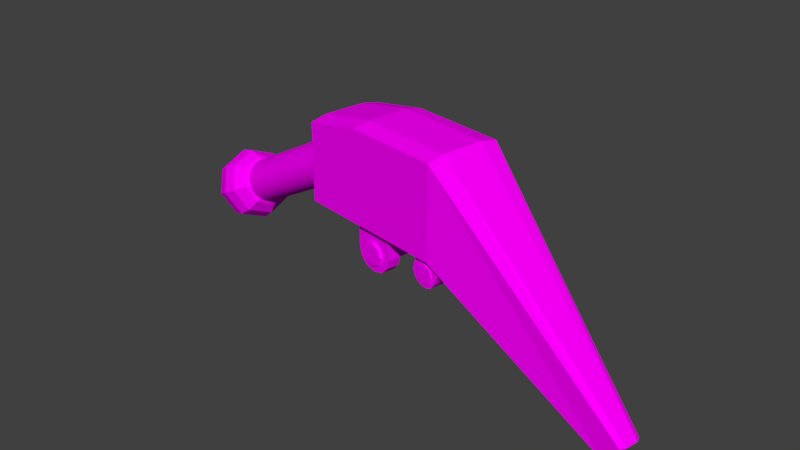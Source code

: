 # Source: npc_repairbot_gib1.blend  (saved by Blender 2.76.0; exported with 4.5.12 LTS)
import bpy
from mathutils import Matrix  # noqa: F401  (used for matrix-valued properties, if any)

bpy.ops.wm.read_factory_settings(use_empty=True)
scene = bpy.context.scene
scene.name = 'Scene'

# ---- collections
col_collection_1 = bpy.data.collections.new('Collection 1'); scene.collection.children.link(col_collection_1)

# ---- images (referenced by path relative to the original .blend; pixels are not part of the script)
import os
ASSET_DIR = os.environ.get("B2B_ASSET_DIR", "")  # directory of the original .blend (textures are referenced by path, not embedded)
HERE = os.path.dirname(os.path.abspath(__file__))  # packed textures are extracted next to this script under _unpacked/

def load_image(name, relpath, width, height, colorspace="sRGB"):
    """Load a texture the original file referenced (path relative to the .blend, or extracted next to this script)."""
    p = next((c for c in (os.path.join(HERE, relpath), os.path.join(ASSET_DIR, relpath)) if relpath and os.path.exists(c)), "")
    if p:
        img = bpy.data.images.load(p, check_existing=True)
        img.name = name
    else:  # same state as the original file: an image datablock whose file is absent (Cycles renders it pink)
        img = bpy.data.images.new(name, width, height)
        img.source = "FILE"
        img.filepath = "//" + (relpath or name)
    img.colorspace_settings.name = colorspace
    return img
img_npc_repair_bot_png = load_image('npc_repair_bot.png', 'npc_repair_bot.png', 1024, 1024, 'sRGB')

# ---- materials (node trees are filled in below, after node groups)
mat_npc_repairbot_material = bpy.data.materials.new('npc_repairbot_material')
mat_npc_repairbot_material.alpha_threshold = 0.0
mat_npc_repairbot_material.roughness = 0.5

# ---- material node trees
mat_npc_repairbot_material.use_nodes = True; mat_npc_repairbot_material.node_tree.nodes.clear()
_N = mat_npc_repairbot_material.node_tree.nodes; _L = mat_npc_repairbot_material.node_tree.links
n0 = _N.new('ShaderNodeOutputMaterial'); n0.name = 'Material Output'; n0.location = (300, 300)
n1 = _N.new('ShaderNodeBsdfDiffuse'); n1.name = 'Diffuse BSDF'; n1.location = (10, 300)
n2 = _N.new('ShaderNodeTexImage'); n2.name = 'Image Texture'; n2.location = (-180, 300)
n2.width = 140
n2.image = img_npc_repair_bot_png
_L.new(n1.outputs[0], n0.inputs[0])
_L.new(n2.outputs[0], n1.inputs[0])
n0.is_active_output = True

# ---- world
world_world = bpy.data.worlds.new('World'); scene.world = world_world
world_world.color = (0.05088, 0.05088, 0.05088)
world_world.use_sun_shadow = False
world_world.sun_shadow_jitter_overblur = 0.0
world_world.cycles.sampling_method = 'NONE'
world_world.cycles.sample_map_resolution = 256

# ---- meshes
me_npc_repairbot_mesh_006 = bpy.data.meshes.new('npc_repairbot_mesh.006')
me_npc_repairbot_mesh_006.from_pydata([(0.5059, 0.05459, 0.4577), (0.5059, -0.05459, 0.4577), (0.5007, 0.05459, 0.445), (0.5007, -0.05459, 0.445), (0.5007, -0.05459, 0.4704), (0.5007, 0.05459, 0.4704), (0.4879, -0.05459, 0.4757), (0.4879, 0.05459, 0.4757), (0.4879, 0.05459, 0.4397), (0.4879, -0.05459, 0.4397), (0.4752, 0.05459, 0.445), (0.4752, -0.05459, 0.445), (0.4699, 0.05459, 0.4577), (0.4699, -0.05459, 0.4577), (0.4752, 0.05459, 0.4704), (0.4752, -0.05459, 0.4704), (0.06568, 0.03512, 0.3934), (0.3933, 0.03512, 0.5716), (0.06896, 0.03444, 0.3873), (0.3966, 0.03444, 0.5656), (0.07211, 0.03245, 0.3816), (0.3998, 0.03245, 0.5598), (0.07501, 0.0292, 0.3762), (0.4027, 0.0292, 0.5545), (0.07755, 0.02483, 0.3715), (0.4052, 0.02483, 0.5498), (0.07964, 0.01951, 0.3677), (0.4073, 0.01951, 0.546), (0.08119, 0.01344, 0.3649), (0.4089, 0.01344, 0.5431), (0.08215, 0.006852, 0.3631), (0.4098, 0.006852, 0.5414), (0.08247, 3.248e-07, 0.3625), (0.4101, 3.088e-07, 0.5408), (0.08215, -0.006851, 0.3631), (0.4098, -0.006851, 0.5414), (0.08119, -0.01344, 0.3649), (0.4089, -0.01344, 0.5431), (0.07964, -0.01951, 0.3677), (0.4073, -0.01951, 0.546), (0.07755, -0.02483, 0.3715), (0.4052, -0.02483, 0.5498), (0.07501, -0.0292, 0.3762), (0.4027, -0.0292, 0.5545), (0.07211, -0.03244, 0.3816), (0.3998, -0.03244, 0.5598), (0.06896, -0.03444, 0.3873), (0.3966, -0.03444, 0.5656), (0.06568, -0.03512, 0.3934), (0.3933, -0.03512, 0.5716), (0.06241, -0.03444, 0.3994), (0.3901, -0.03444, 0.5776), (0.05926, -0.03244, 0.4052), (0.3869, -0.03244, 0.5834), (0.05636, -0.0292, 0.4105), (0.384, -0.0292, 0.5888), (0.05382, -0.02483, 0.4152), (0.3815, -0.02483, 0.5934), (0.05173, -0.01951, 0.419), (0.3794, -0.01951, 0.5973), (0.05018, -0.01344, 0.4219), (0.3778, -0.01344, 0.6001), (0.04922, -0.006851, 0.4236), (0.3769, -0.006851, 0.6019), (0.0489, 3.477e-07, 0.4242), (0.3766, 3.317e-07, 0.6025), (0.04922, 0.006852, 0.4236), (0.3769, 0.006852, 0.6019), (0.05018, 0.01344, 0.4219), (0.3778, 0.01344, 0.6001), (0.05173, 0.01951, 0.419), (0.3794, 0.01951, 0.5973), (0.05382, 0.02483, 0.4152), (0.3815, 0.02483, 0.5934), (0.05636, 0.0292, 0.4105), (0.384, 0.0292, 0.5888), (0.05926, 0.03245, 0.4052), (0.3869, 0.03245, 0.5834), (0.06241, 0.03444, 0.3994), (0.3901, 0.03444, 0.5776), (0.3623, -0.06076, 0.4979), (0.3623, -0.06076, 0.6224), (0.3623, 0.06076, 0.4979), (0.3623, 0.06076, 0.6224), (0.6107, -0.06076, 0.4979), (0.6107, -0.06076, 0.6415), (0.6107, 0.06076, 0.4979), (0.6107, 0.06076, 0.6415), (0.9195, 0.01878, 0.3553), (0.8967, 0.01878, 0.3236), (0.9195, -0.01878, 0.3553), (0.8967, -0.01878, 0.3236), (0.3623, -0.03374, 0.6281), (0.3623, 0.03374, 0.6281), (0.3623, 0.03374, 0.5036), (0.3623, -0.03374, 0.5036), (0.6107, 0.03374, 0.6472), (0.6107, -0.03374, 0.6472), (0.6107, -0.03374, 0.5036), (0.6107, 0.03374, 0.5036), (0.9243, 0.01043, 0.3558), (0.9243, -0.01043, 0.3558), (0.9015, -0.01043, 0.3241), (0.9015, 0.01043, 0.3241), (0.4587, 0.06076, 0.6415), (0.4587, 0.06076, 0.4979), (0.4587, -0.06076, 0.6415), (0.4587, -0.06076, 0.4979), (0.4587, -0.03374, 0.6472), (0.4587, 0.03374, 0.6472), (0.4587, -0.03374, 0.5036), (0.4587, 0.03374, 0.5036), (0.1434, -0.0004935, 0.4621), (0.1231, -0.0004935, 0.4734), (0.1001, -0.0004935, 0.476), (0.07784, -0.0004936, 0.4697), (0.05969, -0.0004936, 0.4553), (0.04843, -0.0004936, 0.435), (0.1464, 0.01558, 0.4562), (0.1288, 0.0292, 0.4625), (0.1075, 0.0383, 0.4618), (0.08579, 0.0415, 0.4542), (0.06703, 0.0383, 0.441), (0.05405, 0.0292, 0.4241), (0.04883, 0.01558, 0.4061), (0.1538, 0.02223, 0.4419), (0.1423, 0.0415, 0.436), (0.1252, 0.05437, 0.4272), (0.105, 0.05889, 0.4169), (0.08476, 0.05437, 0.4065), (0.06762, 0.0415, 0.3977), (0.05617, 0.02223, 0.3918), (0.05215, -0.0004935, 0.3897), (0.1578, -0.0004935, 0.444), (0.1611, 0.01558, 0.4276), (0.1559, 0.0292, 0.4096), (0.1429, 0.0383, 0.3927), (0.1242, 0.0415, 0.3795), (0.1025, 0.0383, 0.372), (0.08119, 0.0292, 0.3713), (0.06351, 0.01558, 0.3775), (0.1642, -0.0004935, 0.4217), (0.1615, -0.0004935, 0.3987), (0.1503, -0.0004935, 0.3784), (0.1321, -0.0004935, 0.364), (0.1098, -0.0004935, 0.3577), (0.08681, -0.0004935, 0.3603), (0.06655, -0.0004935, 0.3716), (0.1611, -0.01656, 0.4276), (0.1559, -0.03019, 0.4096), (0.1429, -0.03929, 0.3927), (0.1242, -0.04249, 0.3795), (0.1025, -0.03929, 0.372), (0.08119, -0.03019, 0.3713), (0.06351, -0.01656, 0.3775), (0.1538, -0.02322, 0.4419), (0.1423, -0.04249, 0.436), (0.1252, -0.05536, 0.4272), (0.105, -0.05988, 0.4169), (0.08476, -0.05536, 0.4065), (0.06762, -0.04249, 0.3977), (0.05617, -0.02322, 0.3918), (0.1464, -0.01656, 0.4562), (0.1288, -0.03019, 0.4625), (0.1075, -0.03929, 0.4618), (0.08579, -0.04249, 0.4542), (0.06703, -0.03929, 0.441), (0.05405, -0.03019, 0.4241), (0.04883, -0.01656, 0.4061), (0.04579, -0.0004935, 0.412), (0.5919, 0.03136, 0.4542), (0.6188, 0.03136, 0.4648), (0.6024, 0.03136, 0.4526), (0.6122, 0.03136, 0.4565), (0.5777, 0.03136, 0.4826), (0.5883, 0.03136, 0.4558), (0.5761, 0.03136, 0.4722), (0.58, 0.03136, 0.4623), (0.5883, 0.05375, 0.4558), (0.5777, 0.05375, 0.4826), (0.58, 0.05375, 0.4623), (0.5761, 0.05375, 0.4722), (0.6188, 0.05375, 0.4648), (0.5919, 0.05375, 0.4542), (0.6122, 0.05375, 0.4565), (0.6024, 0.05375, 0.4526), (0.6332, 0.03136, 0.498), (0.6332, 0.05375, 0.498), (0.5921, 0.03136, 0.5159), (0.5921, 0.05375, 0.5159), (0.6024, -0.03097, 0.4526), (0.6122, -0.03097, 0.4565), (0.5919, -0.03097, 0.4542), (0.6188, -0.03097, 0.4648), (0.5761, -0.03097, 0.4722), (0.58, -0.03097, 0.4623), (0.5777, -0.03097, 0.4826), (0.5883, -0.03097, 0.4558), (0.58, -0.05336, 0.4623), (0.5761, -0.05336, 0.4722), (0.5883, -0.05336, 0.4558), (0.5777, -0.05336, 0.4826), (0.6122, -0.05336, 0.4565), (0.6024, -0.05336, 0.4526), (0.6188, -0.05336, 0.4648), (0.5919, -0.05336, 0.4542), (0.4555, -0.05028, 0.4587), (0.4847, -0.05028, 0.4291), (0.4593, -0.05028, 0.444), (0.47, -0.05028, 0.4331), (0.4905, -0.05028, 0.4291), (0.5201, -0.05028, 0.4583), (0.5052, -0.05028, 0.4329), (0.5161, -0.05028, 0.4436), (0.4847, -0.02912, 0.4291), (0.4555, -0.02912, 0.4587), (0.47, -0.02912, 0.4331), (0.4593, -0.02912, 0.444), (0.5201, -0.02912, 0.4583), (0.4905, -0.02912, 0.4291), (0.5161, -0.02912, 0.4436), (0.5052, -0.02912, 0.4329), (0.4905, 0.02966, 0.4291), (0.5201, 0.02966, 0.4583), (0.5052, 0.02966, 0.4329), (0.5161, 0.02966, 0.4436), (0.4555, 0.02966, 0.4587), (0.4847, 0.02966, 0.4291), (0.4593, 0.02966, 0.444), (0.47, 0.02966, 0.4331), (0.4847, 0.05082, 0.4291), (0.4555, 0.05082, 0.4587), (0.47, 0.05082, 0.4331), (0.4593, 0.05082, 0.444), (0.5201, 0.05082, 0.4583), (0.4905, 0.05082, 0.4291), (0.5161, 0.05082, 0.4436), (0.5052, 0.05082, 0.4329), (0.4558, -0.05028, 0.511), (0.4558, -0.02912, 0.511), (0.5204, -0.05028, 0.5106), (0.5204, -0.02912, 0.5106), (0.5204, 0.02966, 0.5106), (0.5204, 0.05082, 0.5106), (0.4558, 0.02966, 0.511), (0.4558, 0.05082, 0.511), (0.614, 0.05502, 0.4735), (0.614, -0.05502, 0.4735), (0.6096, 0.05502, 0.463), (0.6096, -0.05502, 0.463), (0.6096, -0.05502, 0.484), (0.6096, 0.05502, 0.484), (0.5991, -0.05502, 0.4883), (0.5991, 0.05502, 0.4883), (0.5991, 0.05502, 0.4586), (0.5991, -0.05502, 0.4586), (0.5886, 0.05502, 0.463), (0.5886, -0.05502, 0.463), (0.5843, 0.05502, 0.4735), (0.5843, -0.05502, 0.4735), (0.5886, 0.05502, 0.484), (0.5886, -0.05502, 0.484), (0.5921, -0.03097, 0.5159), (0.5921, -0.05336, 0.5159), (0.6332, -0.03097, 0.498), (0.6332, -0.05336, 0.498)], [], [(7, 6, 4, 5), (5, 4, 1, 0), (0, 1, 3, 2), (2, 3, 9, 8), (8, 9, 11, 10), (10, 11, 13, 12), (4, 6, 15, 13, 11, 9, 3, 1), (14, 15, 6, 7), (12, 13, 15, 14), (7, 5, 0, 2, 8, 10, 12, 14), (16, 17, 19, 18), (18, 19, 21, 20), (20, 21, 23, 22), (22, 23, 25, 24), (24, 25, 27, 26), (26, 27, 29, 28), (28, 29, 31, 30), (30, 31, 33, 32), (32, 33, 35, 34), (34, 35, 37, 36), (36, 37, 39, 38), (38, 39, 41, 40), (40, 41, 43, 42), (42, 43, 45, 44), (44, 45, 47, 46), (46, 47, 49, 48), (48, 49, 51, 50), (50, 51, 53, 52), (52, 53, 55, 54), (54, 55, 57, 56), (56, 57, 59, 58), (58, 59, 61, 60), (60, 61, 63, 62), (62, 63, 65, 64), (64, 65, 67, 66), (66, 67, 69, 68), (68, 69, 71, 70), (70, 71, 73, 72), (72, 73, 75, 74), (74, 75, 77, 76), (78, 79, 17, 16), (76, 77, 79, 78), (93, 83, 82, 94), (104, 87, 86, 105), (99, 86, 89, 103), (106, 81, 80, 107), (111, 105, 86, 99), (109, 104, 83, 93), (101, 90, 91, 102), (97, 85, 90, 101), (86, 87, 88, 89), (85, 84, 91, 90), (87, 96, 100, 88), (96, 97, 101, 100), (88, 100, 103, 89), (100, 101, 102, 103), (106, 108, 92, 81), (108, 109, 93, 92), (107, 110, 98, 84), (110, 111, 99, 98), (84, 98, 102, 91), (98, 99, 103, 102), (81, 92, 95, 80), (92, 93, 94, 95), (95, 94, 111, 110), (80, 95, 110, 107), (97, 96, 109, 108), (85, 97, 108, 106), (96, 87, 104, 109), (94, 82, 105, 111), (85, 106, 107, 84), (83, 104, 105, 82), (116, 115, 121, 122), (114, 113, 119, 120), (117, 116, 122, 123), (115, 114, 120, 121), (113, 112, 118, 119), (123, 122, 129, 130), (121, 120, 127, 128), (119, 118, 125, 126), (124, 123, 130, 131), (122, 121, 128, 129), (120, 119, 126, 127), (126, 125, 134, 135), (131, 130, 139, 140), (129, 128, 137, 138), (127, 126, 135, 136), (130, 129, 138, 139), (128, 127, 136, 137), (140, 139, 146, 147), (138, 137, 144, 145), (136, 135, 142, 143), (139, 138, 145, 146), (137, 136, 143, 144), (135, 134, 141, 142), (146, 145, 152, 153), (144, 143, 150, 151), (142, 141, 148, 149), (147, 146, 153, 154), (145, 144, 151, 152), (143, 142, 149, 150), (153, 152, 159, 160), (151, 150, 157, 158), (149, 148, 155, 156), (154, 153, 160, 161), (152, 151, 158, 159), (150, 149, 156, 157), (161, 160, 167, 168), (159, 158, 165, 166), (157, 156, 163, 164), (160, 159, 166, 167), (158, 157, 164, 165), (156, 155, 162, 163), (112, 133, 118), (132, 169, 124), (169, 117, 123, 124), (132, 124, 131), (118, 133, 125), (125, 133, 134), (132, 131, 140), (134, 133, 141), (132, 140, 147), (141, 133, 148), (132, 147, 154), (148, 133, 155), (132, 154, 161), (155, 133, 162), (132, 161, 168), (166, 165, 115, 116), (164, 163, 113, 114), (162, 133, 112), (132, 168, 169), (167, 166, 116, 117), (165, 164, 114, 115), (163, 162, 112, 113), (168, 167, 117, 169), (183, 170, 175, 178), (189, 187, 182, 184, 185, 183, 178, 180, 181, 179), (188, 189, 179, 174), (174, 179, 181, 176), (176, 181, 180, 177), (177, 180, 178, 175), (182, 171, 173, 184), (184, 173, 172, 185), (185, 172, 170, 183), (171, 182, 187, 186), (170, 172, 173, 171, 186, 188, 174, 176, 177, 175), (204, 193, 264, 265), (190, 203, 205, 192), (191, 202, 203, 190), (193, 204, 202, 191), (198, 195, 197, 200), (199, 194, 195, 198), (201, 196, 194, 199), (263, 262, 196, 201), (262, 264, 193, 191, 190, 192, 197, 195, 194, 196), (192, 205, 200, 197), (239, 241, 218, 220, 221, 219, 214, 216, 217, 215), (238, 239, 215, 206), (219, 210, 207, 214), (235, 222, 227, 230), (245, 243, 234, 236, 237, 235, 230, 232, 233, 231), (244, 245, 231, 226), (218, 211, 213, 220), (220, 213, 212, 221), (221, 212, 210, 219), (206, 215, 217, 208), (208, 217, 216, 209), (209, 216, 214, 207), (226, 231, 233, 228), (228, 233, 232, 229), (229, 232, 230, 227), (234, 223, 225, 236), (236, 225, 224, 237), (237, 224, 222, 235), (211, 218, 241, 240), (223, 234, 243, 242), (222, 224, 225, 223, 242, 244, 226, 228, 229, 227), (210, 212, 213, 211, 240, 238, 206, 208, 209, 207), (253, 252, 250, 251), (251, 250, 247, 246), (246, 247, 249, 248), (248, 249, 255, 254), (254, 255, 257, 256), (256, 257, 259, 258), (250, 252, 261, 259, 257, 255, 249, 247), (260, 261, 252, 253), (258, 259, 261, 260), (253, 251, 246, 248, 254, 256, 258, 260), (205, 203, 202, 204, 265, 263, 201, 199, 198, 200)])
_uv = me_npc_repairbot_mesh_006.uv_layers.new(name='UVMap')
_uv.uv.foreach_set('vector', [0.8213, 0.6036, 0.8213, 0.5713, 0.8254, 0.5713, 0.8254, 0.6036, 0.8084, 0.5812, 0.7761, 0.5812, 0.7761, 0.5771, 0.8084, 0.5771, 0.8084, 0.5771, 0.7761, 0.5771, 0.7761, 0.5729, 0.8084, 0.5729, 0.9865, 0.607, 0.9865, 0.5747, 0.9824, 0.5747, 0.9824, 0.607, 0.9824, 0.607, 0.9824, 0.5747, 0.9783, 0.5747, 0.9783, 0.607, 0.9695, 0.5763, 0.9372, 0.5763, 0.9372, 0.5804, 0.9695, 0.5804, 0.8254, 0.6281, 0.8213, 0.6298, 0.8172, 0.6281, 0.8154, 0.624, 0.8172, 0.6199, 0.8213, 0.6182, 0.8254, 0.6199, 0.8271, 0.624, 0.8172, 0.6036, 0.8172, 0.5713, 0.8213, 0.5713, 0.8213, 0.6036, 0.9695, 0.5804, 0.9372, 0.5804, 0.9372, 0.5846, 0.9695, 0.5846, 0.8213, 0.6298, 0.8254, 0.6281, 0.8271, 0.624, 0.8254, 0.6199, 0.8213, 0.6182, 0.8172, 0.6199, 0.8154, 0.624, 0.8172, 0.6281, 0.3855, 0.4819, 0.3855, 0.5544, 0.3733, 0.5544, 0.3733, 0.4819, 0.3733, 0.4819, 0.3733, 0.5544, 0.3611, 0.5544, 0.3611, 0.4819, 0.3611, 0.4819, 0.3611, 0.5544, 0.3489, 0.5544, 0.3489, 0.4819, 0.3489, 0.4819, 0.3489, 0.5544, 0.3367, 0.5544, 0.3367, 0.4819, 0.3367, 0.4819, 0.3367, 0.5544, 0.3245, 0.5544, 0.3245, 0.4819, 0.3245, 0.4819, 0.3245, 0.5544, 0.3123, 0.5544, 0.3123, 0.4819, 0.3123, 0.4819, 0.3123, 0.5544, 0.3001, 0.5544, 0.3001, 0.4819, 0.3001, 0.4819, 0.3001, 0.5544, 0.2879, 0.5544, 0.2879, 0.4819, 0.2879, 0.4819, 0.2879, 0.5544, 0.2757, 0.5544, 0.2757, 0.4819, 0.2757, 0.4819, 0.2757, 0.5544, 0.2635, 0.5544, 0.2635, 0.4819, 0.2635, 0.4819, 0.2635, 0.5544, 0.2513, 0.5544, 0.2513, 0.4819, 0.2513, 0.4819, 0.2513, 0.5544, 0.2391, 0.5544, 0.2391, 0.4819, 0.2391, 0.4819, 0.2391, 0.5544, 0.2269, 0.5544, 0.2269, 0.4819, 0.2269, 0.4819, 0.2269, 0.5544, 0.2147, 0.5544, 0.2147, 0.4819, 0.2147, 0.4819, 0.2147, 0.5544, 0.2025, 0.5544, 0.2025, 0.4819, 0.2025, 0.4819, 0.2025, 0.5544, 0.1903, 0.5544, 0.1903, 0.4819, 0.1903, 0.4819, 0.1903, 0.5544, 0.1781, 0.5544, 0.1781, 0.4819, 0.1781, 0.4819, 0.1781, 0.5544, 0.1659, 0.5544, 0.1659, 0.4819, 0.1659, 0.4819, 0.1659, 0.5544, 0.1537, 0.5544, 0.1537, 0.4819, 0.1537, 0.4819, 0.1537, 0.5544, 0.1415, 0.5544, 0.1415, 0.4819, 0.1415, 0.4819, 0.1415, 0.5544, 0.1293, 0.5544, 0.1293, 0.4819, 0.1293, 0.4819, 0.1293, 0.5544, 0.1171, 0.5544, 0.1171, 0.4819, 0.1171, 0.4819, 0.1171, 0.5544, 0.1049, 0.5544, 0.1049, 0.4819, 0.1049, 0.4819, 0.1049, 0.5544, 0.09266, 0.5544, 0.09266, 0.4819, 0.09266, 0.4819, 0.09266, 0.5544, 0.08046, 0.5544, 0.08046, 0.4819, 0.08046, 0.4819, 0.08046, 0.5544, 0.06826, 0.5544, 0.06826, 0.4819, 0.06826, 0.4819, 0.06826, 0.5544, 0.05606, 0.5544, 0.05606, 0.4819, 0.05606, 0.4819, 0.05606, 0.5544, 0.04386, 0.5544, 0.04386, 0.4819, 0.04386, 0.4819, 0.04386, 0.5544, 0.03166, 0.5544, 0.03166, 0.4819, 0.03166, 0.4819, 0.03166, 0.5544, 0.01946, 0.5544, 0.01946, 0.4819, 0.3977, 0.4819, 0.3977, 0.5544, 0.3855, 0.5544, 0.3855, 0.4819, 0.01946, 0.4819, 0.01946, 0.5544, 0.007265, 0.5544, 0.007265, 0.4819, 0.8102, 0.995, 0.8568, 0.995, 0.8568, 0.8552, 0.8102, 0.8552, 0.7869, 0.995, 0.8568, 0.995, 0.8568, 0.8552, 0.7869, 0.8552, 0.8568, 0.9484, 0.8568, 0.995, 0.8568, 0.995, 0.8568, 0.9484, 0.7869, 0.995, 0.7171, 0.995, 0.7171, 0.8552, 0.7869, 0.8552, 0.7869, 0.9484, 0.7869, 0.995, 0.8568, 0.995, 0.8568, 0.9484, 0.5563, 0.6277, 0.5563, 0.6404, 0.5371, 0.6404, 0.5371, 0.6277, 0.7636, 0.995, 0.7171, 0.995, 0.7171, 0.8552, 0.7636, 0.8552, 0.5754, 0.6149, 0.5754, 0.6021, 0.5754, 0.6021, 0.5754, 0.6149, 0.8568, 0.8552, 0.8568, 0.995, 0.8568, 0.995, 0.8568, 0.8552, 0.8568, 0.995, 0.8568, 0.8552, 0.8568, 0.8552, 0.8568, 0.995, 0.5754, 0.6404, 0.5754, 0.6277, 0.5754, 0.6277, 0.5754, 0.6404, 0.5754, 0.6277, 0.5754, 0.6149, 0.5754, 0.6149, 0.5754, 0.6277, 0.8568, 0.995, 0.8102, 0.995, 0.8102, 0.8552, 0.8568, 0.8552, 0.8102, 0.995, 0.7636, 0.995, 0.7636, 0.8552, 0.8102, 0.8552, 0.5563, 0.6021, 0.5563, 0.6149, 0.5371, 0.6149, 0.5371, 0.6021, 0.5563, 0.6149, 0.5563, 0.6277, 0.5371, 0.6277, 0.5371, 0.6149, 0.7869, 0.8552, 0.7869, 0.9018, 0.8568, 0.9018, 0.8568, 0.8552, 0.7869, 0.9018, 0.7869, 0.9484, 0.8568, 0.9484, 0.8568, 0.9018, 0.8568, 0.8552, 0.8568, 0.9018, 0.8568, 0.9018, 0.8568, 0.8552, 0.8568, 0.9018, 0.8568, 0.9484, 0.8568, 0.9484, 0.8568, 0.9018, 0.7171, 0.995, 0.7636, 0.995, 0.7636, 0.8552, 0.7171, 0.8552, 0.7636, 0.995, 0.8102, 0.995, 0.8102, 0.8552, 0.7636, 0.8552, 0.7171, 0.9018, 0.7171, 0.9484, 0.7869, 0.9484, 0.7869, 0.9018, 0.7171, 0.8552, 0.7171, 0.9018, 0.7869, 0.9018, 0.7869, 0.8552, 0.5754, 0.6149, 0.5754, 0.6277, 0.5563, 0.6277, 0.5563, 0.6149, 0.5754, 0.6021, 0.5754, 0.6149, 0.5563, 0.6149, 0.5563, 0.6021, 0.5754, 0.6277, 0.5754, 0.6404, 0.5563, 0.6404, 0.5563, 0.6277, 0.7171, 0.9484, 0.7171, 0.995, 0.7869, 0.995, 0.7869, 0.9484, 0.8568, 0.995, 0.7869, 0.995, 0.7869, 0.8552, 0.8568, 0.8552, 0.7171, 0.995, 0.7869, 0.995, 0.7869, 0.8552, 0.7171, 0.8552, 0.5073, 0.7141, 0.5166, 0.7141, 0.5166, 0.7512, 0.5041, 0.7477, 0.5259, 0.7141, 0.5351, 0.7141, 0.5392, 0.7388, 0.5291, 0.7477, 0.498, 0.7141, 0.5073, 0.7141, 0.5041, 0.7477, 0.494, 0.7388, 0.5166, 0.7141, 0.5259, 0.7141, 0.5291, 0.7477, 0.5166, 0.7512, 0.5351, 0.7141, 0.5444, 0.7141, 0.547, 0.7271, 0.5392, 0.7388, 0.494, 0.7388, 0.5041, 0.7477, 0.4795, 0.7698, 0.4795, 0.7512, 0.5166, 0.7512, 0.5291, 0.7477, 0.5537, 0.7698, 0.5166, 0.7883, 0.5392, 0.7388, 0.547, 0.7271, 0.5537, 0.7327, 0.5537, 0.7512, 0.4862, 0.7271, 0.494, 0.7388, 0.4795, 0.7512, 0.4795, 0.7327, 0.5041, 0.7477, 0.5166, 0.7512, 0.5166, 0.7883, 0.4795, 0.7698, 0.5291, 0.7477, 0.5392, 0.7388, 0.5537, 0.7512, 0.5537, 0.7698, 0.5537, 0.7512, 0.5537, 0.7327, 0.5604, 0.7271, 0.5682, 0.7388, 0.6279, 0.7327, 0.6279, 0.7512, 0.6134, 0.7388, 0.6212, 0.7271, 0.6279, 0.7698, 0.665, 0.7883, 0.5908, 0.7512, 0.6033, 0.7477, 0.5537, 0.7698, 0.5537, 0.7512, 0.5682, 0.7388, 0.5783, 0.7477, 0.6279, 0.7512, 0.6279, 0.7698, 0.6033, 0.7477, 0.6134, 0.7388, 0.5166, 0.7883, 0.5537, 0.7698, 0.5783, 0.7477, 0.5908, 0.7512, 0.6212, 0.7271, 0.6134, 0.7388, 0.6093, 0.7141, 0.6186, 0.7141, 0.6033, 0.7477, 0.5908, 0.7512, 0.5908, 0.7141, 0.6001, 0.7141, 0.5783, 0.7477, 0.5682, 0.7388, 0.5722, 0.7141, 0.5815, 0.7141, 0.6134, 0.7388, 0.6033, 0.7477, 0.6001, 0.7141, 0.6093, 0.7141, 0.5908, 0.7512, 0.5783, 0.7477, 0.5815, 0.7141, 0.5908, 0.7141, 0.5682, 0.7388, 0.5604, 0.7271, 0.563, 0.7141, 0.5722, 0.7141, 0.6093, 0.7141, 0.6001, 0.7141, 0.6033, 0.6805, 0.6134, 0.6894, 0.5908, 0.7141, 0.5815, 0.7141, 0.5783, 0.6805, 0.5908, 0.677, 0.5722, 0.7141, 0.563, 0.7141, 0.5604, 0.7012, 0.5682, 0.6894, 0.6186, 0.7141, 0.6093, 0.7141, 0.6134, 0.6894, 0.6212, 0.7012, 0.6001, 0.7141, 0.5908, 0.7141, 0.5908, 0.677, 0.6033, 0.6805, 0.5815, 0.7141, 0.5722, 0.7141, 0.5682, 0.6894, 0.5783, 0.6805, 0.6134, 0.6894, 0.6033, 0.6805, 0.6279, 0.6585, 0.6279, 0.677, 0.5908, 0.677, 0.5783, 0.6805, 0.5537, 0.6585, 0.6569, 0.6399, 0.5682, 0.6894, 0.5604, 0.7012, 0.5537, 0.6956, 0.5537, 0.677, 0.6212, 0.7012, 0.6134, 0.6894, 0.6279, 0.677, 0.6279, 0.6956, 0.6033, 0.6805, 0.5908, 0.677, 0.6569, 0.6399, 0.6279, 0.6585, 0.5783, 0.6805, 0.5682, 0.6894, 0.5537, 0.677, 0.5537, 0.6585, 0.4795, 0.6956, 0.4795, 0.677, 0.494, 0.6894, 0.4862, 0.7012, 0.4795, 0.6585, 0.5085, 0.6399, 0.5166, 0.677, 0.5041, 0.6805, 0.5537, 0.6585, 0.5537, 0.677, 0.5392, 0.6894, 0.5291, 0.6805, 0.4795, 0.677, 0.4795, 0.6585, 0.5041, 0.6805, 0.494, 0.6894, 0.5085, 0.6399, 0.5537, 0.6585, 0.5291, 0.6805, 0.5166, 0.677, 0.5537, 0.677, 0.5537, 0.6956, 0.547, 0.7012, 0.5392, 0.6894, 0.5444, 0.7141, 0.5537, 0.7141, 0.547, 0.7271, 0.4795, 0.7141, 0.4888, 0.7141, 0.4862, 0.7271, 0.4888, 0.7141, 0.498, 0.7141, 0.494, 0.7388, 0.4862, 0.7271, 0.4795, 0.7141, 0.4862, 0.7271, 0.4795, 0.7327, 0.547, 0.7271, 0.5537, 0.7141, 0.5537, 0.7327, 0.5537, 0.7327, 0.5537, 0.7141, 0.5604, 0.7271, 0.6279, 0.7141, 0.6279, 0.7327, 0.6212, 0.7271, 0.5604, 0.7271, 0.5537, 0.7141, 0.563, 0.7141, 0.6279, 0.7141, 0.6212, 0.7271, 0.6186, 0.7141, 0.563, 0.7141, 0.5537, 0.7141, 0.5604, 0.7012, 0.6279, 0.7141, 0.6186, 0.7141, 0.6212, 0.7012, 0.5604, 0.7012, 0.5537, 0.7141, 0.5537, 0.6956, 0.6279, 0.7141, 0.6212, 0.7012, 0.6279, 0.6956, 0.5537, 0.6956, 0.5537, 0.7141, 0.547, 0.7012, 0.4795, 0.7141, 0.4795, 0.6956, 0.4862, 0.7012, 0.5041, 0.6805, 0.5166, 0.677, 0.5166, 0.7141, 0.5073, 0.7141, 0.5291, 0.6805, 0.5392, 0.6894, 0.5351, 0.7141, 0.5259, 0.7141, 0.547, 0.7012, 0.5537, 0.7141, 0.5444, 0.7141, 0.4795, 0.7141, 0.4862, 0.7012, 0.4888, 0.7141, 0.494, 0.6894, 0.5041, 0.6805, 0.5073, 0.7141, 0.498, 0.7141, 0.5166, 0.677, 0.5291, 0.6805, 0.5259, 0.7141, 0.5166, 0.7141, 0.5392, 0.6894, 0.547, 0.7012, 0.5444, 0.7141, 0.5351, 0.7141, 0.4862, 0.7012, 0.494, 0.6894, 0.498, 0.7141, 0.4888, 0.7141, 0.7028, 0.9807, 0.6721, 0.9807, 0.6721, 0.978, 0.7028, 0.978, 0.6875, 0.964, 0.6875, 0.9946, 0.7002, 0.9946, 0.7015, 0.9928, 0.7024, 0.9877, 0.7028, 0.9807, 0.7028, 0.978, 0.7024, 0.971, 0.7015, 0.9659, 0.7002, 0.964, 0.9, 0.9539, 0.9, 0.9845, 0.9128, 0.9845, 0.9128, 0.9539, 0.7002, 0.964, 0.7002, 0.9946, 0.7015, 0.9946, 0.7015, 0.964, 0.7015, 0.964, 0.7015, 0.9946, 0.7028, 0.9946, 0.7028, 0.964, 0.6721, 0.971, 0.7028, 0.971, 0.7028, 0.978, 0.6721, 0.978, 0.7002, 0.9946, 0.7002, 0.964, 0.7015, 0.964, 0.7015, 0.9946, 0.7015, 0.9946, 0.7015, 0.964, 0.7028, 0.964, 0.7028, 0.9946, 0.7028, 0.9877, 0.6721, 0.9877, 0.6721, 0.9807, 0.7028, 0.9807, 0.7002, 0.964, 0.7002, 0.9946, 0.6875, 0.9946, 0.6875, 0.964, 0.7028, 0.9807, 0.7024, 0.9877, 0.7015, 0.9928, 0.7002, 0.9946, 0.6875, 0.9946, 0.6875, 0.964, 0.7002, 0.964, 0.7015, 0.9659, 0.7024, 0.971, 0.7028, 0.978, 0.7002, 0.964, 0.7002, 0.9946, 0.6875, 0.9946, 0.6875, 0.964, 0.7028, 0.9877, 0.6721, 0.9877, 0.6721, 0.9807, 0.7028, 0.9807, 0.7015, 0.9946, 0.7015, 0.964, 0.7028, 0.964, 0.7028, 0.9946, 0.7002, 0.9946, 0.7002, 0.964, 0.7015, 0.964, 0.7015, 0.9946, 0.6721, 0.971, 0.7028, 0.971, 0.7028, 0.978, 0.6721, 0.978, 0.7015, 0.964, 0.7015, 0.9946, 0.7028, 0.9946, 0.7028, 0.964, 0.7002, 0.964, 0.7002, 0.9946, 0.7015, 0.9946, 0.7015, 0.964, 0.9, 0.9539, 0.9, 0.9845, 0.9128, 0.9845, 0.9128, 0.9539, 0.6875, 0.964, 0.6875, 0.9946, 0.7002, 0.9946, 0.7015, 0.9928, 0.7024, 0.9877, 0.7028, 0.9807, 0.7028, 0.978, 0.7024, 0.971, 0.7015, 0.9659, 0.7002, 0.964, 0.7028, 0.9807, 0.6721, 0.9807, 0.6721, 0.978, 0.7028, 0.978, 0.6875, 0.964, 0.6875, 0.9946, 0.7002, 0.9946, 0.7015, 0.9928, 0.7024, 0.9877, 0.7028, 0.9807, 0.7028, 0.978, 0.7024, 0.971, 0.7015, 0.9659, 0.7002, 0.964, 0.9, 0.9539, 0.9, 0.9845, 0.9128, 0.9845, 0.9128, 0.9539, 0.7028, 0.9807, 0.6721, 0.9807, 0.6721, 0.978, 0.7028, 0.978, 0.7028, 0.9807, 0.6721, 0.9807, 0.6721, 0.978, 0.7028, 0.978, 0.6875, 0.964, 0.6875, 0.9946, 0.7002, 0.9946, 0.7015, 0.9928, 0.7024, 0.9877, 0.7028, 0.9807, 0.7028, 0.978, 0.7024, 0.971, 0.7015, 0.9659, 0.7002, 0.964, 0.9, 0.9539, 0.9, 0.9845, 0.9128, 0.9845, 0.9128, 0.9539, 0.7002, 0.9946, 0.7002, 0.964, 0.7015, 0.964, 0.7015, 0.9946, 0.7015, 0.9946, 0.7015, 0.964, 0.7028, 0.964, 0.7028, 0.9946, 0.7028, 0.9877, 0.6721, 0.9877, 0.6721, 0.9807, 0.7028, 0.9807, 0.7002, 0.964, 0.7002, 0.9946, 0.7015, 0.9946, 0.7015, 0.964, 0.7015, 0.964, 0.7015, 0.9946, 0.7028, 0.9946, 0.7028, 0.964, 0.6721, 0.971, 0.7028, 0.971, 0.7028, 0.978, 0.6721, 0.978, 0.7002, 0.964, 0.7002, 0.9946, 0.7015, 0.9946, 0.7015, 0.964, 0.7015, 0.964, 0.7015, 0.9946, 0.7028, 0.9946, 0.7028, 0.964, 0.6721, 0.971, 0.7028, 0.971, 0.7028, 0.978, 0.6721, 0.978, 0.7002, 0.9946, 0.7002, 0.964, 0.7015, 0.964, 0.7015, 0.9946, 0.7015, 0.9946, 0.7015, 0.964, 0.7028, 0.964, 0.7028, 0.9946, 0.7028, 0.9877, 0.6721, 0.9877, 0.6721, 0.9807, 0.7028, 0.9807, 0.7002, 0.964, 0.7002, 0.9946, 0.6875, 0.9946, 0.6875, 0.964, 0.7002, 0.964, 0.7002, 0.9946, 0.6875, 0.9946, 0.6875, 0.964, 0.7028, 0.9807, 0.7024, 0.9877, 0.7015, 0.9928, 0.7002, 0.9946, 0.6875, 0.9946, 0.6875, 0.964, 0.7002, 0.964, 0.7015, 0.9659, 0.7024, 0.971, 0.7028, 0.978, 0.7028, 0.9807, 0.7024, 0.9877, 0.7015, 0.9928, 0.7002, 0.9946, 0.6875, 0.9946, 0.6875, 0.964, 0.7002, 0.964, 0.7015, 0.9659, 0.7024, 0.971, 0.7028, 0.978, 0.8213, 0.6036, 0.8213, 0.5713, 0.8254, 0.5713, 0.8254, 0.6036, 0.8084, 0.5812, 0.7761, 0.5812, 0.7761, 0.5771, 0.8084, 0.5771, 0.8084, 0.5771, 0.7761, 0.5771, 0.7761, 0.5729, 0.8084, 0.5729, 0.9865, 0.607, 0.9865, 0.5747, 0.9824, 0.5747, 0.9824, 0.607, 0.9824, 0.607, 0.9824, 0.5747, 0.9783, 0.5747, 0.9783, 0.607, 0.9695, 0.5763, 0.9372, 0.5763, 0.9372, 0.5804, 0.9695, 0.5804, 0.8254, 0.6281, 0.8213, 0.6298, 0.8172, 0.6281, 0.8154, 0.624, 0.8172, 0.6199, 0.8213, 0.6182, 0.8254, 0.6199, 0.8271, 0.624, 0.8172, 0.6036, 0.8172, 0.5713, 0.8213, 0.5713, 0.8213, 0.6036, 0.9695, 0.5804, 0.9372, 0.5804, 0.9372, 0.5846, 0.9695, 0.5846, 0.8213, 0.6298, 0.8254, 0.6281, 0.8271, 0.624, 0.8254, 0.6199, 0.8213, 0.6182, 0.8172, 0.6199, 0.8154, 0.624, 0.8172, 0.6281, 0.7028, 0.9807, 0.7024, 0.9877, 0.7015, 0.9928, 0.7002, 0.9946, 0.6875, 0.9946, 0.6875, 0.964, 0.7002, 0.964, 0.7015, 0.9659, 0.7024, 0.971, 0.7028, 0.978])
me_npc_repairbot_mesh_006.materials.append(mat_npc_repairbot_material)
me_npc_repairbot_mesh_006.use_remesh_preserve_volume = False
me_npc_repairbot_mesh_006.use_remesh_preserve_attributes = False
me_npc_repairbot_mesh_006.use_mirror_vertex_groups = False
me_npc_repairbot_mesh_006.use_paint_bone_selection = False
me_npc_repairbot_mesh_006.use_paint_mask = True
me_npc_repairbot_mesh_006.update()
arm_armature = bpy.data.armatures.new('Armature')  # bones are not reproduced

# ---- objects
ob_armature = bpy.data.objects.new('Armature', arm_armature)
ob_npc_repairbot_gib1 = bpy.data.objects.new('npc_repairbot_gib1', me_npc_repairbot_mesh_006)

# ---- transforms, parenting, visibility, modifiers, constraints
ob_armature.location = (9.839e-17, 0.7759, 0.4431)
ob_armature.rotation_euler = (1.571, 2.22e-16, 2.22e-16)
ob_armature.hide_viewport = True
ob_armature.show_in_front = True
ob_armature.lineart.crease_threshold = 0.0
ob_npc_repairbot_gib1.location = (0.001708, -0.2014, 0.0)
ob_npc_repairbot_gib1.rotation_euler = (0.0, -0.0, -0.1745)
ob_npc_repairbot_gib1.lineart.crease_threshold = 0.0

# ---- collection membership
col_collection_1.objects.link(ob_armature)
col_collection_1.objects.link(ob_npc_repairbot_gib1)

# ---- scene / render settings (as saved in the file)
scene.frame_start = 1; scene.frame_end = 180; scene.frame_set(2)
scene.render.engine = 'CYCLES'
scene.render.resolution_percentage = 50
scene.render.dither_intensity = 0.0
scene.cycles.use_denoising = False
scene.cycles.samples = 10
scene.cycles.sampling_pattern = 'TABULATED_SOBOL'
scene.cycles.light_sampling_threshold = 0.0
scene.cycles.use_adaptive_sampling = False
scene.cycles.use_light_tree = False
scene.cycles.blur_glossy = 0.0
scene.cycles.pixel_filter_type = 'GAUSSIAN'
scene.cycles.sample_clamp_indirect = 0.0
scene.view_settings.view_transform = 'Standard'
bpy.context.view_layer.update()

# ---- added for rendering (the .blend has no active camera and no usable light): camera, sun
cam_auto = bpy.data.cameras.new('AutoCamera')
cam_auto.lens = 50.0
cam_auto.sensor_width = 36.0
cam_auto.clip_end = 1000.0
ob_auto_camera = bpy.data.objects.new('AutoCamera', cam_auto)
scene.collection.objects.link(ob_auto_camera)
ob_auto_camera.location = (1.38792, -1.37582, 1.21223)
ob_auto_camera.rotation_euler = (1.09748, -7.21219e-08, 0.694738)
scene.camera = ob_auto_camera
light_auto_sun = bpy.data.lights.new('AutoSun', 'SUN')
light_auto_sun.energy = 3.0
light_auto_sun.angle = 0.0523599
ob_auto_sun = bpy.data.objects.new('AutoSun', light_auto_sun)
scene.collection.objects.link(ob_auto_sun)
ob_auto_sun.rotation_euler = (0.872665, 0.174533, 0.523599)
bpy.context.view_layer.update()
